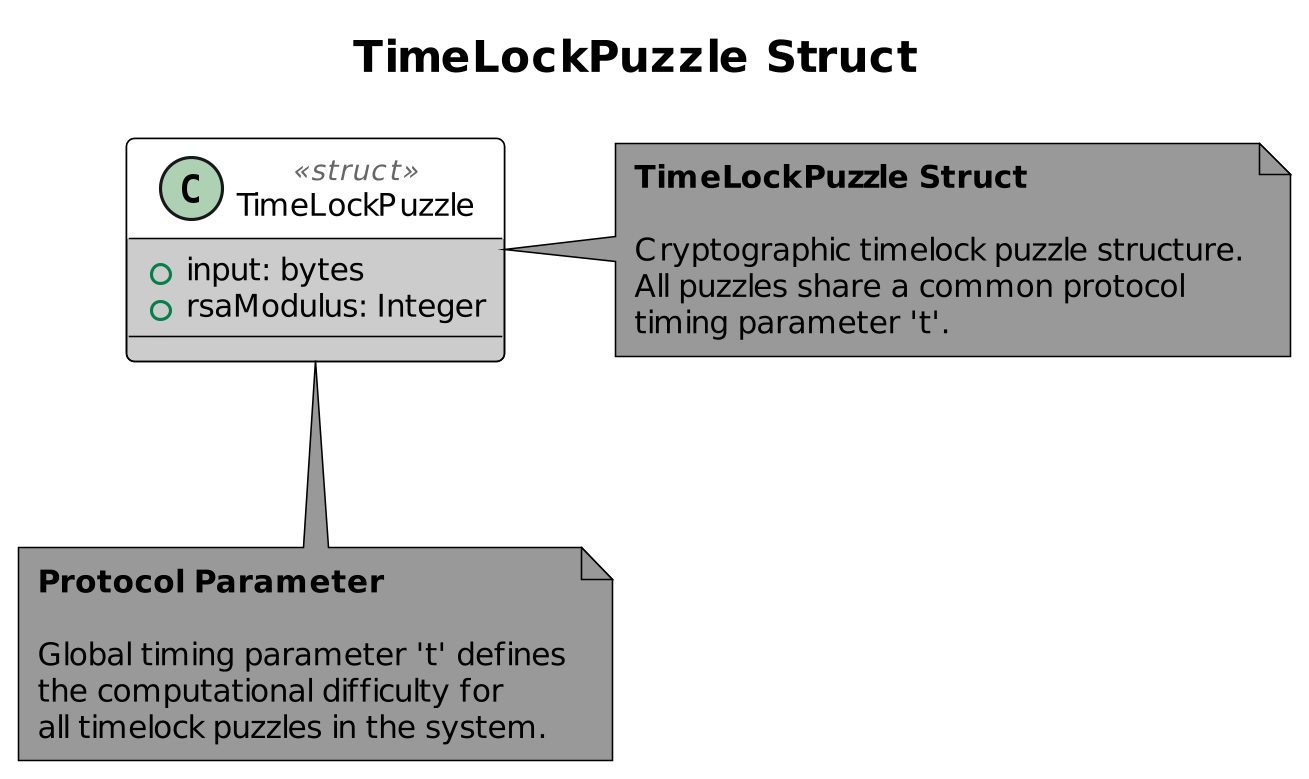

The diagram above was rendered by PlantUML. Its source (embedded in the PNG):
@startuml TimeLockPuzzle
!include ../../style.puml

title TimeLockPuzzle Struct

class TimeLockPuzzle <<struct>> {
    + input: bytes
    + rsaModulus: Integer
}

note right of TimeLockPuzzle
  **TimeLockPuzzle Struct**
  
  Cryptographic timelock puzzle structure.
  All puzzles share a common protocol
  timing parameter 't'.
end note

note bottom of TimeLockPuzzle
  **Protocol Parameter**
  
  Global timing parameter 't' defines
  the computational difficulty for
  all timelock puzzles in the system.
end note

@enduml